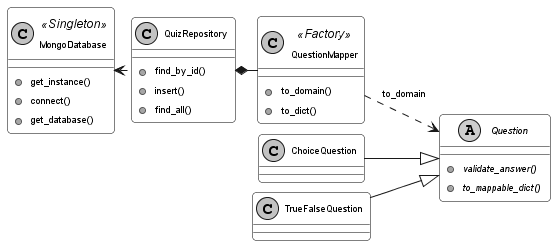

The diagram above was rendered by PlantUML. Its source (embedded in the PNG):
@startuml figure_2_2_repository_data_layer
skinparam monochrome true
skinparam shadowing false
skinparam roundcorner 8
skinparam Padding 4
skinparam nodesep 10
skinparam ranksep 12
skinparam class {
  BackgroundColor White
  BorderColor Black
  FontSize 10
  AttributeFontSize 9
}
skinparam ArrowFontSize 9

left to right direction

class MongoDatabase <<Singleton>> {
  +get_instance()
  +connect()
  +get_database()
}

class QuizRepository {
  +find_by_id()
  +insert()
  +find_all()
}

class QuestionMapper <<Factory>> {
  +to_domain()
  +to_dict()
}

abstract class Question {
  {abstract} +validate_answer()
  {abstract} +to_mappable_dict()
}

class ChoiceQuestion
class TrueFalseQuestion

MongoDatabase <.. QuizRepository
QuizRepository *-- QuestionMapper
QuestionMapper ..> Question : to_domain
ChoiceQuestion --|> Question
TrueFalseQuestion --|> Question


@enduml